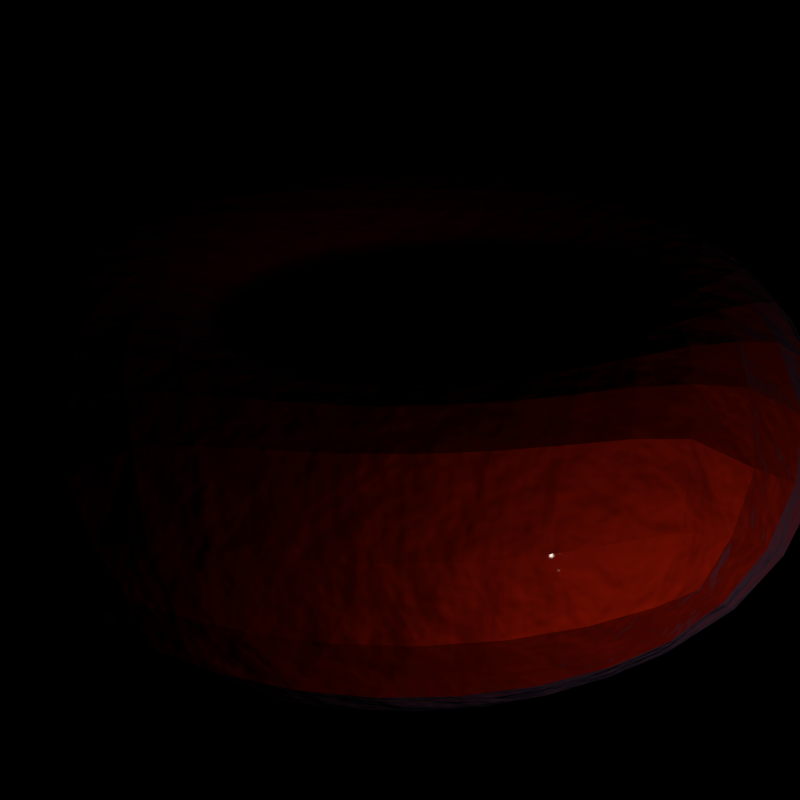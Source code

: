 # Source: preved.blend  (saved by Blender 2.79.0; exported with 4.5.12 LTS)
import bpy
from mathutils import Matrix  # noqa: F401  (used for matrix-valued properties, if any)

bpy.ops.wm.read_factory_settings(use_empty=True)
scene = bpy.context.scene
scene.name = 'Scene'

# ---- collections
col_collection_1 = bpy.data.collections.new('Collection 1'); scene.collection.children.link(col_collection_1)

# ---- materials (node trees are filled in below, after node groups)
mat_cell = bpy.data.materials.new('Cell')
mat_cell.alpha_threshold = 0.0
mat_cell.diffuse_color = (0.8714, 0.0, 0.0, 1.0)
mat_cell.roughness = 0.5
mat_cell.line_color = (0.0, 0.0, 0.0, 1.0)
mat_light = bpy.data.materials.new('Light')
mat_light.alpha_threshold = 0.0
mat_light.diffuse_color = (0.8714, 0.7454, 0.6308, 1.0)
mat_light.roughness = 0.5
mat_light.line_color = (0.0, 0.0, 0.0, 1.0)

# ---- material node trees
mat_cell.use_nodes = True; mat_cell.node_tree.nodes.clear()
_N = mat_cell.node_tree.nodes; _L = mat_cell.node_tree.links
n0 = _N.new('ShaderNodeBsdfAnisotropic'); n0.name = 'Glossy BSDF'; n0.location = (66, 322)
n0.distribution = 'BECKMANN'
n0.inputs[1].default_value = 0.6325
n1 = _N.new('ShaderNodeBsdfDiffuse'); n1.name = 'Diffuse BSDF'; n1.location = (66, 444)
n2 = _N.new('ShaderNodeMixShader'); n2.name = 'Mix Shader.001'; n2.location = (470, 403)
n2.width = 150
n3 = _N.new('ShaderNodeOutputMaterial'); n3.name = 'Material Output'; n3.location = (662, 292)
n3.width = 120
n4 = _N.new('ShaderNodeTexCoord'); n4.name = 'Texture Coordinate'; n4.location = (-110, 202)
n4.width = 150
n5 = _N.new('ShaderNodeMath'); n5.name = 'Math'; n5.location = (455, 155)
n5.width = 120
n5.operation = 'MULTIPLY'
n5.inputs[1].default_value = 0.1
n6 = _N.new('ShaderNodeTexNoise'); n6.name = 'Noise Texture'; n6.location = (87, 157)
n6.width = 150
n6.inputs[2].default_value = 12.0
n7 = _N.new('ShaderNodeBrightContrast'); n7.name = 'Bright/Contrast'; n7.location = (278, 137)
n7.inputs[2].default_value = 0.4
n8 = _N.new('ShaderNodeLayerWeight'); n8.name = 'Layer Weight'; n8.location = (268, 516)
n8.width = 150
n9 = _N.new('ShaderNodeMixShader'); n9.name = 'Mix Shader'; n9.location = (268, 418)
n9.width = 150
n10 = _N.new('ShaderNodeBsdfAnisotropic'); n10.name = 'Glossy BSDF.001'; n10.location = (268, 301)
n10.distribution = 'BECKMANN'
n10.inputs[0].default_value = (0.8714, 0.8714, 0.8714, 1.0)
n10.inputs[1].default_value = 0.1414
n11 = _N.new('ShaderNodeValToRGB'); n11.name = 'ColorRamp'; n11.location = (-213, 420)
while len(n11.color_ramp.elements) > 1: n11.color_ramp.elements.remove(n11.color_ramp.elements[-1])
n11.color_ramp.elements[0].position = 0.5909; n11.color_ramp.elements[0].color = (0.8714, 0.02956, 0.005182, 1.0)
_e = n11.color_ramp.elements.new(0.9864); _e.color = (0.4357, 0.4357, 0.8714, 1.0)
n12 = _N.new('ShaderNodeLayerWeight'); n12.name = 'Layer Weight.001'; n12.location = (-402, 354)
n12.width = 150
n13 = _N.new('ShaderNodeDisplacement'); n13.name = 'Displacement'; n13.location = (0, 0)
n13.inputs[1].default_value = 0.0
n13.inputs[2].default_value = 0.1
_L.new(n1.outputs[0], n9.inputs[1])
_L.new(n4.outputs[3], n6.inputs[0])
_L.new(n6.outputs[0], n7.inputs[0])
_L.new(n7.outputs[0], n5.inputs[0])
_L.new(n9.outputs[0], n2.inputs[1])
_L.new(n0.outputs[0], n9.inputs[2])
_L.new(n2.outputs[0], n3.inputs[0])
_L.new(n10.outputs[0], n2.inputs[2])
_L.new(n8.outputs[0], n2.inputs[0])
_L.new(n11.outputs[0], n1.inputs[0])
_L.new(n11.outputs[0], n0.inputs[0])
_L.new(n12.outputs[1], n11.inputs[0])
_L.new(n5.outputs[0], n13.inputs[0])
_L.new(n13.outputs[0], n3.inputs[2])
n3.is_active_output = True
mat_light.use_nodes = True; mat_light.node_tree.nodes.clear()
_N = mat_light.node_tree.nodes; _L = mat_light.node_tree.links
n0 = _N.new('ShaderNodeOutputMaterial'); n0.name = 'Material Output'; n0.location = (300, 300)
n0.width = 120
n1 = _N.new('ShaderNodeEmission'); n1.name = 'Emission'; n1.location = (100, 300)
n1.width = 150
n1.inputs[0].default_value = (0.8714, 0.7454, 0.6308, 1.0)
n1.inputs[1].default_value = 20.0
_L.new(n1.outputs[0], n0.inputs[0])
n0.is_active_output = True

# ---- world
world_world = bpy.data.worlds.new('World'); scene.world = world_world
world_world.use_nodes = True; world_world.node_tree.nodes.clear()
_N = world_world.node_tree.nodes; _L = world_world.node_tree.links
n0 = _N.new('ShaderNodeOutputWorld'); n0.name = 'World Output'; n0.location = (300, 300)
n0.width = 120
n1 = _N.new('ShaderNodeBackground'); n1.name = 'Background'; n1.location = (10, 300)
n1.width = 150
n1.inputs[0].default_value = (0.0, 0.0, 0.0, 1.0)
_L.new(n1.outputs[0], n0.inputs[0])
n0.is_active_output = True
world_world.color = (0.05088, 0.05088, 0.05088)
world_world.use_sun_shadow = False
world_world.sun_shadow_jitter_overblur = 0.0
world_world.cycles.sampling_method = 'NONE'
world_world.cycles.sample_map_resolution = 256

# ---- cameras
cam_camera = bpy.data.cameras.new('Camera')
cam_camera.clip_end = 100.0
cam_camera.sensor_width = 32.0
cam_camera.sensor_height = 18.0
cam_camera.dof.focus_distance = 0.0

# ---- meshes
me_0 = bpy.data.meshes.new('0')
me_0.from_pydata([(-0.5759, 0.3669, 0.3276), (0.4281, -0.9037, 0.0001147), (-0.7989, -0.3316, -0.2702), (-0.04339, -0.3583, -0.2093), (-0.976, 0.1458, -0.08828), (-0.1596, -0.5025, -0.2877), (0.3591, -0.8976, 0.1404), (-0.5619, 0.1443, -0.3071), (-0.7771, -0.6089, -0.0871), (-0.3933, -0.1347, -0.2364), (-0.2652, 0.4943, 0.3006), (-0.2323, -0.03908, -0.153), (0.291, 0.2888, -0.2335), (-0.3946, 0.1526, 0.24), (0.2254, -0.03966, -0.1504), (-0.5697, 0.2478, -0.3185), (-0.1625, 0.9867, -0.003605), (-0.06858, -0.7147, -0.3276), (-0.07681, 0.1344, -0.1257), (-0.4769, 0.1981, -0.2832), (-0.6391, -0.06614, -0.3228), (0.9003, 0.4041, 0.08836), (-0.6768, 0.3027, 0.325), (-0.7743, 0.2248, 0.306), (0.1483, 0.5121, -0.29), (-0.006885, -0.8331, -0.2921), (0.06337, 0.2205, 0.1506), (0.1996, 0.3264, 0.22), (0.3049, -0.08717, -0.1883), (0.05433, 0.2986, 0.1821), (0.3042, 0.09888, -0.1897), (-0.2978, 0.2877, -0.2355), (-0.3934, -0.03981, -0.2263), (-0.1911, -0.4043, 0.2517), (-0.2121, -0.3106, 0.2168), (-0.05549, 0.5237, -0.2874), (-0.8191, -0.4805, 0.1724), (-0.9117, -0.3779, 0.08808), (-0.8187, -0.4809, -0.1725), (-0.49, 0.8509, 0.1037), (-0.9115, -0.3782, -0.08832), (0.06975, -0.03554, 0.1094), (-0.08509, 0.9614, 0.1438), (-0.04439, -0.3569, 0.2087), (-0.4797, -0.1836, -0.282), (-0.5775, -0.3456, -0.3269), (0.5065, 0.7303, 0.2495), (-0.05721, -0.515, 0.2839), (0.95, 0.01026, -0.1717), (0.2205, 0.1439, 0.1643), (-0.1517, 0.1848, 0.1544), (-0.4741, 0.007516, -0.2644), (0.292, -0.2768, 0.2297), (0.5938, -0.7918, 0.07808), (0.5155, -0.7213, 0.2515), (-0.3691, 0.4617, 0.3105), (0.6747, -0.2852, -0.3263), (-0.1568, 0.008776, 0.1264), (-0.3016, -0.2743, 0.2324), (-0.2089, 0.3228, -0.221), (-0.2315, -0.1273, 0.1647), (0.3869, 0.05324, -0.2239), (-0.392, -0.2311, 0.2554), (0.9763, 0.1449, 0.08795), (-0.149, 0.1809, -0.1525), (0.202, -0.3124, 0.2148), (0.3589, -0.4451, 0.3043), (0.4826, -0.8454, 0.1255), (0.4231, -0.6387, 0.32), (0.4654, -0.4028, -0.3171), (0.1078, -0.6055, 0.317), (-0.07071, 0.724, 0.3268), (-0.4374, 0.659, 0.3122), (0.2637, -0.7999, 0.2865), (0.1493, -0.5031, 0.2867), (0.5467, -0.5983, -0.3041), (-0.009229, 0.8386, 0.2888), (0.6744, -0.2847, 0.3263), (0.1797, 0.4164, -0.2547), (-0.5417, 0.7599, 0.1976), (0.8043, 0.5047, 0.1725), (0.2894, 0.2909, 0.2337), (0.3712, 0.3512, 0.2809), (0.2221, 0.1417, -0.1644), (0.1445, 0.9895, -0.001157), (-0.6047, -0.7837, -0.07768), (-0.5555, -0.5922, -0.3034), (-0.2634, -0.4775, -0.2948), (0.1776, 0.7069, -0.3267), (-0.3003, -0.2761, -0.2325), (-0.8625, -0.1039, -0.2672), (-0.1232, 0.3503, -0.2145), (-0.5724, -0.4656, 0.3256), (-0.8595, 0.1271, -0.2671), (0.3863, -0.03947, 0.2229), (0.9763, 0.1448, -0.08783), (0.5483, -0.03588, 0.2964), (0.3595, -0.4459, -0.3046), (0.3753, -0.3384, -0.2785), (0.3838, -0.2353, -0.2531), (-0.4729, -0.3989, -0.3179), (0.3873, -0.04086, -0.2234), (0.2148, -0.2203, 0.184), (0.8604, -0.1074, 0.2685), (0.4826, -0.8455, -0.1253), (-0.4254, 0.6422, -0.3189), (0.7358, 0.1062, 0.3247), (0.5709, -0.3494, 0.3265), (-0.1878, 0.4152, -0.2557), (0.1161, -0.3413, -0.2092), (0.2979, 0.6815, -0.3247), (-0.6406, -0.06396, 0.323), (0.2028, -0.3136, -0.2155), (0.06453, -0.2053, 0.1453), (-0.2298, -0.1296, -0.1645), (0.9082, -0.3857, 0.0887), (0.9792, -0.1239, -0.08789), (0.7948, -0.3377, -0.2713), (-0.6376, 0.08405, -0.3229), (-0.1498, -0.1697, -0.1494), (-0.4802, 0.2028, 0.2852), (0.9004, 0.4039, -0.08832), (-0.4339, -0.6336, 0.3195), (-0.5559, -0.5916, 0.3034), (-0.3688, -0.4415, 0.3055), (-0.5714, 0.3604, -0.3271), (-0.5149, 0.7222, -0.2511), (-0.2711, 0.7998, -0.285), (-0.07843, 0.04884, -0.1116), (-0.5739, -0.232, -0.318), (-0.3644, 0.8934, -0.1443), (-0.3017, 0.2933, 0.2388), (-0.06631, -0.2832, 0.1763), (-0.003773, 0.2525, -0.1598), (0.2515, 0.4887, -0.2964), (0.04647, -0.5165, -0.2841), (0.6633, 0.56, 0.2678), (-0.5646, 0.1482, 0.3082), (-0.6397, 0.08709, 0.3234), (0.06587, 0.9622, 0.1451), (-0.1246, -0.3405, -0.2102), (-0.4738, -0.3977, 0.3178), (-0.384, -0.3341, 0.28), (0.3869, -0.1364, -0.2337), (0.04333, 0.5281, 0.2887), (-0.4951, -0.8383, 0.1251), (-0.232, 0.05124, -0.1538), (-0.1649, -0.9863, 8.955e-05), (0.1131, 0.3541, 0.2147), (0.77, -0.6177, -0.0873), (-0.3156, 0.6882, 0.3221), (-0.98, -0.1187, 0.08716), (-0.1604, -0.5015, 0.2874), (-0.06738, 0.2992, 0.1835), (-0.3079, 0.6773, -0.3246), (-0.04273, 0.3677, -0.2139), (0.6338, 0.0834, -0.3222), (0.6637, 0.5593, -0.2678), (-0.7389, 0.1062, -0.3242), (0.2577, 0.806, 0.2839), (-0.08053, 0.05182, 0.1122), (0.4716, 0.1988, -0.2812), (-0.5702, 0.4889, 0.3234), (-0.8632, -0.1028, 0.2667), (-0.5531, 0.05165, -0.2986), (-0.8607, 0.1289, 0.2659), (0.3846, 0.1502, 0.2349), (0.6719, -0.5467, 0.2693), (-0.1928, -0.6986, 0.327), (0.06763, 0.1373, 0.1252), (-0.07921, 0.1378, 0.1269), (0.14, 0.1838, 0.1512), (-0.7407, 0.1088, 0.3238), (0.1813, -0.4071, -0.251), (-0.3949, -0.1324, 0.2368), (-0.4729, 0.4194, 0.3208), (-0.2343, -0.03625, 0.1536), (-0.5784, -0.3444, 0.3269), (-0.07877, -0.1211, 0.123), (-0.5731, 0.2526, 0.3196), (0.4612, 0.414, -0.3181), (-0.06443, 0.295, -0.1813), (0.4687, 0.006568, -0.2619), (-0.07564, 0.2211, 0.1523), (-0.006321, 0.2561, 0.1613), (0.5939, -0.7918, -0.07784), (-0.2218, 0.232, -0.1902), (0.5641, -0.4713, 0.3259), (-0.3133, 0.1027, 0.1943), (-0.3134, -0.08351, 0.1917), (0.1153, 0.351, -0.2135), (0.0461, 0.5242, -0.2873), (0.2498, 0.4911, 0.2969), (0.5484, 0.05088, -0.2969), (-0.06515, -0.2849, -0.1769), (-0.2767, 0.8076, 0.2787), (0.5583, 0.4835, -0.3255), (-0.004006, -0.2422, -0.1557), (0.07128, 0.04878, -0.1106), (-0.2234, -0.2206, -0.1869), (0.3509, 0.9016, 0.1388), (-0.6883, 0.7251, -0.01177), (0.3747, -0.3375, 0.278), (0.2588, 0.8045, -0.2846), (0.473, -0.185, 0.2796), (-0.6968, 0.009629, -0.3281), (0.7887, 0.354, -0.2706), (0.1068, 0.6128, -0.3187), (-0.5566, 0.6185, 0.2928), (-0.1171, 0.6114, -0.3188), (0.8581, 0.1268, 0.2683), (-0.9765, 0.1464, 0.08643), (0.1411, -0.1687, 0.147), (-0.3829, -0.3356, -0.2801), (0.05586, -0.2837, 0.1756), (0.4731, 0.8511, -0.1248), (-0.3631, 0.4532, -0.3073), (-0.5717, -0.4665, -0.3256), (0.5576, 0.4846, 0.3254), (0.3295, 0.5681, 0.325), (0.05303, 0.7235, 0.327), (-0.07719, -0.1233, -0.1232), (-0.07489, -0.2047, 0.1463), (0.1806, -0.4061, 0.2504), (0.5585, -0.1296, 0.3049), (-0.007366, 0.4466, 0.2514), (-0.1266, 0.3553, 0.2173), (-0.6736, 0.562, 0.26), (0.2227, -0.1305, -0.1621), (-0.04581, 0.3721, 0.2162), (0.1045, 0.616, 0.3193), (0.2194, -0.9388, 0.1459), (0.1489, -0.9889, 0.0001043), (-0.7907, 0.3514, -0.27), (-0.9798, -0.1191, -0.08787), (-0.741, -0.0861, -0.3243), (0.03467, -0.3585, -0.209), (-0.2345, -0.9353, -0.1455), (-0.5553, 0.05482, 0.2995), (0.303, 0.1007, 0.1894), (-0.3928, 0.05366, -0.2269), (-0.3729, -0.8921, -0.14), (0.05639, -0.7154, -0.3276), (-0.4672, 0.4113, -0.3188), (-0.4329, 0.9012, -0.01069), (0.5829, 0.8001, 0.07724), (-0.05649, -0.516, -0.2843), (0.03461, 0.3679, -0.2136), (0.1759, 0.7093, 0.3264), (0.05673, 0.2952, -0.1807), (-0.006998, 0.8355, -0.2907), (-0.07354, -0.2066, -0.1468), (0.05692, -0.2852, -0.1763), (0.1461, 0.5151, 0.291), (-0.2109, -0.3122, -0.2172), (-0.575, -0.2303, 0.3181), (-0.379, 0.3476, -0.2823), (-0.4811, -0.1816, 0.2823), (-0.2767, -0.7965, -0.2859), (0.2131, 0.2349, 0.1884), (-0.2597, 0.4866, -0.2972), (0.4736, -0.186, -0.28), (-0.3142, -0.6705, 0.3252), (-0.3115, -0.08613, -0.1912), (-0.3106, 0.09893, -0.1925), (-0.4833, 0.8419, -0.1317), (0.2216, -0.1289, 0.1614), (-0.809, 0.5031, 0.1672), (-0.8064, 0.4992, -0.1744), (-0.9021, 0.4023, 0.08513), (0.9655, -0.2604, 9.331e-05), (-0.9011, 0.4009, -0.09015), (-0.3907, -0.233, -0.2554), (-0.08349, 0.9592, -0.1485), (0.1462, 0.007715, 0.1235), (0.2238, 0.05305, 0.1508), (-0.5636, 0.4795, -0.3253), (-0.3392, 0.5628, -0.3251), (-0.2316, 0.1455, 0.1687), (-0.6984, 0.01195, 0.3281), (-0.3916, 0.1483, -0.2378), (0.6818, 0.7316, -0.0001181), (0.06961, 0.1345, -0.1248), (-0.1921, 0.4212, 0.2592), (-0.08492, -0.9594, 0.1477), (0.693, 0.008708, 0.328), (-0.004655, -0.4337, -0.2452), (-0.3954, -0.03695, 0.2272), (-0.005667, 0.09402, 0.1119), (0.7884, 0.3545, 0.2707), (-0.4949, -0.8385, -0.125), (0.672, -0.5469, -0.2691), (0.3347, -0.5571, 0.3241), (0.06902, -0.9607, 0.1478), (0.1802, -0.701, 0.3271), (0.5644, -0.4718, -0.3259), (0.3023, -0.6744, 0.3254), (0.03373, -0.3572, 0.2083), (-0.3688, 0.8994, 0.1287), (-0.2322, 0.939, 0.1393), (0.3308, 0.5662, -0.3249), (0.3805, 0.2487, 0.2552), (-0.5657, -0.126, 0.3069), (0.4189, 0.9081, -0.0004162), (0.3514, 0.901, -0.1398), (0.2135, 0.9412, 0.1438), (0.7697, 0.2233, 0.3081), (0.2142, 0.9402, -0.1454), (0.4649, -0.4021, 0.3169), (0.2966, 0.6832, 0.3245), (-0.3454, -0.5533, 0.3244), (-0.6679, 0.5538, -0.2681), (0.06835, -0.1217, 0.1217), (-0.07294, 0.2173, -0.1505), (-0.9501, 0.01296, -0.1714), (-0.005215, -0.2405, 0.155), (-0.6796, -0.5393, 0.2681), (-0.5455, 0.6027, -0.3029), (0.2252, 0.05103, -0.1512), (-0.1924, -0.6992, -0.327), (0.3027, -0.6748, -0.3253), (0.3831, -0.2342, 0.2525), (0.5683, -0.2354, -0.317), (0.06573, -0.207, -0.146), (0.3818, 0.247, -0.2553), (0.6697, 0.3008, 0.326), (0.4601, 0.4155, 0.3182), (0.5667, 0.3629, -0.3269), (0.3545, 0.4577, 0.3067), (0.9791, -0.1237, 0.08806), (-0.07856, -0.03758, -0.1107), (-0.05903, 0.5287, 0.2896), (0.7947, -0.3374, 0.2715), (-0.1617, 0.517, 0.2934), (-0.5952, 0.797, 0.05589), (0.1151, -0.3401, 0.2084), (-0.007165, -0.8328, 0.2923), (0.2639, -0.8002, -0.2863), (-0.1191, -0.6049, -0.3174), (0.05599, -0.7149, 0.3276), (0.04579, -0.5156, 0.2837), (0.9082, -0.3858, -0.08849), (0.07132, -0.03776, -0.1097), (0.8606, -0.1077, -0.2684), (-0.3916, 0.2513, 0.2603), (0.7701, 0.2226, -0.308), (-0.3878, 0.246, -0.2575), (0.7362, 0.1056, -0.3247), (-0.1256, -0.339, 0.2097), (-0.5538, -0.03532, -0.2984), (-0.2347, -0.9352, 0.1457), (0.3038, -0.08566, 0.1877), (0.5566, 0.1456, 0.3055), (-0.3731, -0.892, 0.1401), (-0.2289, 0.1415, -0.1668), (-0.2296, 0.9354, -0.1478), (-0.7772, -0.6087, 0.08708), (0.1499, -0.504, -0.2871), (-0.2127, 0.3282, 0.2242), (-0.2248, -0.2186, 0.1867), (0.06973, -0.1236, -0.1223), (-0.003604, 0.09109, -0.1114), (0.1477, 0.005571, -0.1238), (-0.5642, -0.1281, -0.3066), (-0.6796, -0.2806, -0.3259), (-0.7772, -0.2014, -0.3075), (0.7592, 0.6311, 0.08694), (0.7594, 0.6308, -0.08705), (0.2148, 0.2325, -0.1881), (0.2158, -0.2218, -0.1848), (0.1777, 0.4192, 0.2556), (0.03195, 0.3717, 0.2153), (-0.06901, -0.7141, 0.3276), (-0.2771, -0.7961, 0.286), (-0.4416, -0.8972, 6.89e-05), (0.549, -0.03689, -0.2967), (-0.7994, -0.3308, 0.2701), (0.8136, -0.4889, -0.173), (0.5591, -0.1305, -0.3051), (0.8136, -0.4888, 0.1732), (-0.9673, -0.2538, -0.0002228), (-0.7627, 0.6243, -0.0925), (-0.004335, 0.4424, -0.2494), (-0.1938, 0.7113, 0.3257), (-0.2251, 0.2366, 0.1928), (-0.7652, 0.6278, 0.07789), (0.2242, -0.03784, 0.1498), (0.5831, 0.7998, -0.07762), (0.6703, 0.3, -0.326), (0.507, 0.7296, -0.2498), (-0.1573, 0.5107, -0.2905), (0.06951, 0.05129, 0.1106), (0.5386, 0.6094, 0.3028), (0.4162, 0.6486, 0.3188), (-0.3679, -0.4426, -0.3056), (0.5465, -0.598, 0.3043), (0.6935, 0.007977, -0.328), (-0.3467, 0.5734, 0.3266), (0.5652, 0.249, -0.3176), (-0.1902, -0.4056, -0.2521), (-0.1888, 0.7043, -0.3266), (0.7378, -0.08903, -0.3248), (0.3725, 0.3494, -0.2808), (-0.2343, 0.0546, 0.155), (0.4706, 0.2002, 0.2811), (-0.9507, 0.01395, 0.1704), (0.3858, 0.05477, 0.2235), (0.5477, 0.05198, 0.2966), (0.2015, 0.3238, -0.2194), (0.06556, 0.2174, -0.1497), (0.2536, -0.479, 0.2936), (-0.7422, -0.0844, 0.3241), (-0.2642, -0.4764, 0.2946), (0.77, -0.6176, 0.08752), (-0.5263, -0.7146, 0.2507), (0.693, -0.7209, 0.0001129), (-0.3837, 0.3543, 0.2856), (0.6349, -0.06835, -0.3221), (0.9499, 0.01054, 0.1719), (-0.4763, 0.01058, 0.2655), (-0.5557, -0.03271, 0.299), (0.1423, -0.1704, -0.1478), (0.1418, 0.1811, -0.1509), (-0.08039, -0.03499, 0.1108), (-0.1513, -0.1676, 0.1492), (0.5392, 0.6084, -0.3029), (0.5574, 0.1444, -0.3057), (0.3558, 0.4558, -0.3065), (-0.3953, 0.05715, 0.2283), (-0.3137, -0.6711, -0.3251), (-0.1197, -0.6041, 0.3172), (0.3351, -0.5577, -0.3242), (0.3857, 0.1485, -0.2352), (0.1806, -0.7015, -0.3271), (0.5659, 0.364, 0.3269), (0.6344, -0.06756, 0.322), (0.06915, -0.9608, -0.1476), (0.4172, 0.6473, -0.3189), (0.8046, 0.5042, -0.1725), (-0.003692, -0.0801, -0.1097), (0.06693, 0.9608, -0.1477), (-0.7022, -0.712, 1.897e-05), (-0.6792, -0.5399, -0.2681), (0.5678, -0.2346, 0.3168), (-0.5908, 0.7907, -0.08777), (0.4728, 0.8516, 0.1242), (-0.005282, -0.07784, 0.1093), (0.3861, -0.1351, 0.2331), (0.2542, -0.4799, -0.2939), (0.2928, -0.2779, -0.2304), (-0.6048, -0.7835, 0.07777), (-0.793, 0.3548, 0.2672), (-0.08476, -0.9595, -0.1475), (0.2195, -0.9389, -0.1456), (-0.96, 0.2798, -0.001574), (0.5713, -0.35, -0.3266), (0.4234, -0.6391, -0.3199), (0.7375, -0.08845, 0.3248), (0.3591, -0.8977, -0.1402), (-0.3447, -0.5542, -0.3245), (0.8584, 0.1263, -0.2681), (-0.6805, -0.2794, 0.3259), (0.5156, -0.7216, -0.2513), (0.5644, 0.2501, 0.3176), (-0.778, -0.2003, 0.3073), (0.6332, 0.08431, 0.3222), (0.7735, -0.2055, 0.3085), (0.1083, -0.6062, -0.3172), (-0.1547, 0.005828, -0.1257), (0.4678, 0.00782, 0.2615), (-0.526, -0.7149, -0.2506), (0.05542, 0.7202, -0.3273), (-0.06732, 0.7193, -0.3272), (-0.005491, -0.4325, 0.2446), (0.7738, -0.2059, -0.3084), (-0.4334, -0.6342, -0.3195), (-0.1213, 0.6173, 0.3202), (-0.6737, 0.2982, -0.3257), (-0.7723, 0.2219, -0.3072), (0.9598, 0.2805, 4.168e-05), (0.9116, 0.2658, -0.1725), (-0.4753, 0.3019, -0.3013), (-0.14, 0.2664, -0.1809), (-0.2827, 0.3855, -0.2662), (-0.4584, -0.5139, 0.3279), (0.1465, -0.08273, -0.1296), (-0.4807, -0.2865, 0.3001), (0.1333, -0.2566, -0.1755), (0.8061, 0.008895, -0.3061), (-0.005513, -0.6123, -0.3163), (0.0865, -0.4258, 0.2455), (-0.8631, -0.5051, -6.011e-05), (0.4724, -0.2904, 0.2983), (0.8058, 0.009406, 0.3062), (0.1302, -0.8247, 0.2911), (-0.3125, -0.9499, 8.027e-05), (-0.144, -0.823, -0.2907), (0.2975, -0.9547, 0.0001103), (-0.403, -0.7579, -0.2753), (-0.3121, 0.006469, -0.1861), (0.8481, 0.5298, -1.561e-05), (-0.09513, 0.435, -0.2508), (0.4428, 0.5306, 0.328), (0.08729, -0.4269, -0.2461), (0.4438, 0.5292, -0.328), (-0.1446, 0.8303, 0.2861), (0.4698, 0.3035, -0.3), (-0.2874, 0.3921, 0.27), (0.4698, 0.1004, -0.2673), (-0.405, 0.7775, 0.2605), (-0.6646, -0.6831, -0.1664), (-0.4506, 0.5253, -0.328), (-0.09877, 0.4401, 0.2535), (-0.6625, -0.1657, -0.3276), (0.2903, 0.9569, -0.0006799), (-0.4796, -0.2881, -0.3001), (-0.1537, -0.08225, -0.1315), (-0.3067, 0.9517, -0.006396), (-0.1412, -0.2557, -0.1769), (-0.8506, 0.5258, -0.00447), (0.3835, 0.7702, 0.2738), (-0.8093, 0.01273, 0.3046), (-0.4796, 0.3079, 0.3037), (0.08413, 0.4391, 0.2517), (-0.8082, 0.01098, -0.3051), (-0.1557, 0.09722, 0.1344), (-0.1555, -0.07973, 0.1316), (0.08661, 0.4356, -0.2502), (-0.2859, -0.3749, -0.2632), (0.1446, 0.09617, 0.1313), (-0.005257, 0.6186, -0.3179), (0.277, -0.3761, 0.2611), (0.9114, 0.2662, 0.1726), (0.3057, 0.005909, -0.1831), (0.47, -0.08622, 0.2661), (0.4689, 0.1018, 0.267), (-0.005972, 0.1778, 0.1326), (0.1306, 0.2697, 0.1803), (-0.005213, -0.1618, 0.1278), (-0.4751, 0.1006, -0.2697), (0.1322, -0.2551, 0.1747), (-0.1443, -0.8227, 0.2908), (-0.006068, -0.6115, 0.3161), (-0.4033, -0.7575, 0.2754), (-0.6649, -0.6828, 0.1665), (-0.287, -0.3735, 0.263), (0.4487, -0.5187, 0.3278), (0.4708, -0.08735, -0.2666), (0.2777, -0.3771, -0.2617), (0.6557, -0.6912, 0.1671), (-0.6637, -0.1641, 0.3277), (-0.4782, -0.08317, 0.2696), (0.1305, -0.825, -0.2909), (-0.09737, -0.4249, 0.2462), (-0.4577, -0.5148, -0.3279), (-0.1425, -0.2539, 0.1765), (0.6577, -0.1684, 0.3274), (-0.3945, 0.7628, -0.275), (0.3912, -0.7631, -0.2759), (-0.09648, -0.4261, -0.2467), (0.9168, -0.2467, -0.1728), (0.645, 0.7021, 0.1659), (-0.003828, -0.1638, -0.1283), (0.6454, 0.7016, -0.1661), (0.9167, -0.2465, 0.173), (-0.00366, 0.1745, -0.1315), (0.1463, 0.09377, -0.1313), (0.6555, 0.1842, -0.3275), (0.6549, 0.1851, 0.3275), (0.2753, 0.3871, -0.2648), (-0.008359, 0.6229, 0.3189), (0.1326, 0.2668, -0.1795), (-0.6502, 0.6932, -0.1711), (-0.4588, 0.5368, 0.3281), (-0.659, 0.1837, -0.3277), (0.1261, 0.8301, 0.2881), (0.1277, 0.828, -0.2893), (-0.1412, 0.8256, -0.2894), (-0.6577, 0.7042, 0.147), (-0.6615, 0.1874, 0.3278), (-0.4764, -0.08567, -0.269), (0.4491, -0.5193, -0.3278), (-0.9191, -0.2401, 0.1719), (0.473, -0.2913, -0.2986), (-0.9187, -0.2407, -0.1723), (-0.3143, 0.009628, 0.1871), (0.8579, -0.5138, 0.0001048), (-0.9128, 0.2664, 0.1702), (-0.9117, 0.2647, -0.1728), (0.6557, -0.6914, -0.1669), (-0.4777, 0.1043, 0.2712), (0.4688, 0.305, 0.3), (0.1452, -0.08082, 0.129), (0.3842, 0.7691, -0.2742), (0.3045, 0.007597, 0.1826), (0.2737, 0.3894, 0.2653), (-0.1432, 0.2709, 0.1834), (0.6581, -0.1691, -0.3274), (-0.1533, 0.09379, -0.1331), (0.391, -0.7629, 0.2761), (-0.2328, -0.5841, 0.3201), (-0.005435, 0.008127, 0.1037), (-0.234, 0.6002, 0.3231), (-0.2322, -0.5849, -0.3203), (0.9999, 0.01082, 7.451e-05), (0.6818, -0.4134, -0.3098), (-0.3082, -0.18, -0.2074), (0.6816, -0.413, 0.3099), (-0.3064, 0.1924, -0.2098), (-0.9999, 0.01399, -0.0005951), (0.2218, -0.5873, -0.3199), (0.3011, -0.1815, -0.2048), (-0.009228, 1.0, -0.002024), (0.2999, 0.1929, -0.2073), (-0.008165, -1.0, 9.739e-05), (0.2213, -0.5867, 0.3198), (-0.3097, 0.197, 0.2124), (0.6754, 0.4273, -0.309), (-0.3097, -0.1779, 0.2075), (0.2985, 0.1949, 0.2072), (0.6749, 0.4281, 0.309), (-0.6882, -0.4067, 0.3089), (0.3002, -0.1802, 0.2041), (0.2171, 0.5971, 0.3215), (-0.6876, -0.4075, -0.309), (-0.003615, 0.005546, -0.1036), (0.2188, 0.5947, -0.3212), (-0.6831, 0.4297, 0.3057), (-0.6789, 0.4238, -0.3086), (-0.2283, 0.5922, -0.3214), (-0.5377, -0.8431, 5.643e-05), (0.5255, -0.8508, 0.0001165), (0.5152, 0.8571, -0.0002791), (-0.5267, 0.8497, -0.01413), (-0.6179, 0.01143, 0.3177), (-0.6161, 0.008774, -0.3173), (0.6119, 0.007403, -0.3162), (0.6113, 0.008311, 0.3161), (-0.006645, 0.3195, 0.1895), (-0.005266, -0.3043, 0.1824), (-0.00419, -0.3058, -0.1831), (-0.003916, 0.3157, -0.1877)], [], [(631, 67, 1), (599, 6, 67), (497, 1, 6), (67, 6, 1), (615, 294, 296), (494, 73, 294), (599, 296, 73), (294, 73, 296), (614, 232, 293), (497, 231, 232), (494, 293, 231), (232, 231, 293), (599, 73, 6), (494, 231, 73), (497, 6, 231), (73, 231, 6), (639, 43, 297), (553, 473, 43), (490, 297, 473), (43, 473, 297), (600, 430, 152), (542, 47, 430), (553, 152, 47), (430, 47, 152), (615, 74, 70), (490, 340, 74), (542, 70, 340), (74, 340, 70), (553, 47, 473), (542, 340, 47), (490, 473, 340), (47, 340, 473), (630, 374, 145), (495, 353, 374), (543, 145, 353), (374, 353, 145), (614, 284, 147), (541, 350, 284), (495, 147, 350), (284, 350, 147), (600, 262, 168), (543, 373, 262), (541, 168, 373), (262, 373, 168), (495, 350, 353), (541, 373, 350), (543, 353, 373), (350, 373, 353), (615, 70, 294), (542, 339, 70), (494, 294, 339), (70, 339, 294), (600, 168, 430), (541, 372, 168), (542, 430, 372), (168, 372, 430), (614, 293, 284), (494, 336, 293), (541, 284, 336), (293, 336, 284), (542, 372, 339), (541, 336, 372), (494, 339, 336), (372, 336, 339), (640, 236, 3), (503, 286, 236), (559, 3, 286), (236, 286, 3), (610, 467, 357), (489, 135, 467), (503, 357, 135), (467, 135, 357), (603, 5, 338), (559, 246, 5), (489, 338, 246), (5, 246, 338), (503, 135, 286), (489, 246, 135), (559, 286, 246), (135, 246, 286), (631, 1, 104), (497, 458, 1), (558, 104, 458), (1, 458, 104), (614, 436, 232), (552, 453, 436), (497, 232, 453), (436, 453, 232), (610, 320, 433), (558, 337, 320), (552, 433, 337), (320, 337, 433), (497, 453, 458), (552, 337, 453), (558, 458, 337), (453, 337, 458), (630, 290, 374), (498, 241, 290), (495, 374, 241), (290, 241, 374), (603, 319, 429), (496, 258, 319), (498, 429, 258), (319, 258, 429), (614, 147, 452), (495, 237, 147), (496, 452, 237), (147, 237, 452), (498, 258, 241), (496, 237, 258), (495, 241, 237), (258, 237, 241), (610, 433, 467), (552, 242, 433), (489, 467, 242), (433, 242, 467), (614, 452, 436), (496, 25, 452), (552, 436, 25), (452, 25, 436), (603, 338, 319), (489, 17, 338), (496, 319, 17), (338, 17, 319), (552, 25, 242), (496, 17, 25), (489, 242, 17), (25, 17, 242), (635, 349, 20), (580, 363, 349), (513, 20, 363), (349, 363, 20), (606, 272, 9), (515, 44, 272), (580, 9, 44), (272, 44, 9), (624, 364, 45), (513, 129, 364), (515, 45, 129), (364, 129, 45), (580, 44, 363), (515, 129, 44), (513, 363, 129), (44, 129, 363), (640, 3, 194), (559, 140, 3), (518, 194, 140), (3, 140, 194), (603, 87, 5), (528, 399, 87), (559, 5, 399), (87, 399, 5), (606, 199, 89), (518, 254, 199), (528, 89, 254), (199, 254, 89), (559, 399, 140), (528, 254, 399), (518, 140, 254), (399, 254, 140), (630, 85, 290), (510, 470, 85), (498, 290, 470), (85, 470, 290), (624, 217, 442), (554, 86, 217), (510, 442, 86), (217, 86, 442), (603, 429, 459), (498, 475, 429), (554, 459, 475), (429, 475, 459), (510, 86, 470), (554, 475, 86), (498, 470, 475), (86, 475, 470), (606, 89, 272), (528, 213, 89), (515, 272, 213), (89, 213, 272), (603, 459, 87), (554, 394, 459), (528, 87, 394), (459, 394, 87), (624, 45, 217), (515, 100, 45), (554, 217, 100), (45, 100, 217), (528, 394, 213), (554, 100, 394), (515, 213, 100), (394, 100, 213), (634, 279, 111), (521, 411, 279), (550, 111, 411), (279, 411, 111), (609, 151, 405), (582, 163, 151), (521, 405, 163), (151, 163, 405), (621, 461, 376), (550, 464, 461), (582, 376, 464), (461, 464, 376), (521, 163, 411), (582, 464, 163), (550, 411, 464), (163, 464, 411), (635, 20, 205), (513, 235, 20), (524, 205, 235), (20, 235, 205), (624, 2, 364), (584, 365, 2), (513, 364, 365), (2, 365, 364), (609, 314, 234), (524, 90, 314), (584, 234, 90), (314, 90, 234), (513, 365, 235), (584, 90, 365), (524, 235, 90), (365, 90, 235), (630, 450, 85), (544, 441, 450), (510, 85, 441), (450, 441, 85), (621, 36, 316), (491, 356, 36), (544, 316, 356), (36, 356, 316), (624, 442, 38), (510, 8, 442), (491, 38, 8), (442, 8, 38), (544, 356, 441), (491, 8, 356), (510, 441, 8), (356, 8, 441), (609, 234, 151), (584, 380, 234), (582, 151, 380), (234, 380, 151), (624, 38, 2), (491, 40, 38), (584, 2, 40), (38, 40, 2), (621, 376, 36), (582, 37, 376), (491, 36, 37), (376, 37, 36), (584, 40, 380), (491, 37, 40), (582, 380, 37), (40, 37, 380), (639, 132, 43), (555, 348, 132), (553, 43, 348), (132, 348, 43), (618, 58, 359), (545, 34, 58), (555, 359, 34), (58, 34, 359), (600, 152, 412), (553, 33, 152), (545, 412, 33), (152, 33, 412), (555, 34, 348), (545, 33, 34), (553, 348, 33), (34, 33, 348), (634, 111, 420), (550, 302, 111), (551, 420, 302), (111, 302, 420), (621, 177, 461), (486, 255, 177), (550, 461, 255), (177, 255, 461), (618, 174, 62), (551, 257, 174), (486, 62, 257), (174, 257, 62), (550, 255, 302), (486, 257, 255), (551, 302, 257), (255, 257, 302), (630, 145, 450), (543, 414, 145), (544, 450, 414), (145, 414, 450), (600, 310, 262), (484, 122, 310), (543, 262, 122), (310, 122, 262), (621, 316, 92), (544, 123, 316), (484, 92, 123), (316, 123, 92), (543, 122, 414), (484, 123, 122), (544, 414, 123), (122, 123, 414), (618, 62, 58), (486, 142, 62), (545, 58, 142), (62, 142, 58), (621, 92, 177), (484, 141, 92), (486, 177, 141), (92, 141, 177), (600, 412, 310), (545, 124, 412), (484, 310, 124), (412, 124, 310), (486, 141, 142), (484, 124, 141), (545, 142, 124), (141, 124, 142), (638, 371, 229), (523, 225, 371), (512, 229, 225), (371, 225, 229), (623, 230, 253), (570, 144, 230), (523, 253, 144), (230, 144, 253), (602, 333, 476), (512, 331, 333), (570, 476, 331), (333, 331, 476), (523, 144, 225), (570, 331, 144), (512, 225, 331), (144, 331, 225), (632, 303, 445), (514, 200, 303), (520, 445, 200), (303, 200, 445), (612, 139, 84), (575, 305, 139), (514, 84, 305), (139, 305, 84), (623, 309, 248), (520, 159, 309), (575, 248, 159), (309, 159, 248), (514, 305, 200), (575, 159, 305), (520, 200, 159), (305, 159, 200), (633, 39, 244), (509, 298, 39), (517, 244, 298), (39, 298, 244), (602, 383, 150), (505, 195, 383), (509, 150, 195), (383, 195, 150), (612, 16, 42), (517, 299, 16), (505, 42, 299), (16, 299, 42), (509, 195, 298), (505, 299, 195), (517, 298, 299), (195, 299, 298), (623, 248, 230), (575, 220, 248), (570, 230, 220), (248, 220, 230), (612, 42, 139), (505, 76, 42), (575, 139, 76), (42, 76, 139), (602, 476, 383), (570, 71, 476), (505, 383, 71), (476, 71, 383), (575, 76, 220), (505, 71, 76), (570, 220, 71), (76, 71, 220), (634, 238, 138), (590, 137, 238), (579, 138, 137), (238, 137, 138), (616, 344, 13), (522, 120, 344), (590, 13, 120), (344, 120, 13), (627, 22, 0), (579, 179, 22), (522, 0, 179), (22, 179, 0), (590, 120, 137), (522, 179, 120), (579, 137, 179), (120, 179, 137), (638, 229, 153), (512, 226, 229), (596, 153, 226), (229, 226, 153), (602, 10, 333), (507, 283, 10), (512, 333, 283), (10, 283, 333), (616, 384, 131), (596, 358, 384), (507, 131, 358), (384, 358, 131), (512, 283, 226), (507, 358, 283), (596, 226, 358), (283, 358, 226), (633, 334, 39), (578, 79, 334), (509, 39, 79), (334, 79, 39), (627, 162, 227), (573, 208, 162), (578, 227, 208), (162, 208, 227), (602, 150, 397), (509, 72, 150), (573, 397, 72), (150, 72, 397), (578, 208, 79), (573, 72, 208), (509, 79, 72), (208, 72, 79), (616, 131, 344), (507, 416, 131), (522, 344, 416), (131, 416, 344), (602, 397, 10), (573, 55, 397), (507, 10, 55), (397, 55, 10), (627, 0, 162), (522, 175, 0), (573, 162, 175), (0, 175, 162), (507, 55, 416), (573, 175, 55), (522, 416, 175), (55, 175, 416), (635, 205, 118), (524, 158, 205), (574, 118, 158), (205, 158, 118), (609, 4, 314), (588, 93, 4), (524, 314, 93), (4, 93, 314), (628, 477, 233), (574, 478, 477), (588, 233, 478), (477, 478, 233), (524, 93, 158), (588, 478, 93), (574, 158, 478), (93, 478, 158), (634, 138, 279), (579, 172, 138), (521, 279, 172), (138, 172, 279), (627, 451, 22), (587, 23, 451), (579, 22, 23), (451, 23, 22), (609, 405, 211), (521, 165, 405), (587, 211, 165), (405, 165, 211), (579, 23, 172), (587, 165, 23), (521, 172, 165), (23, 165, 172), (633, 444, 334), (572, 201, 444), (578, 334, 201), (444, 201, 334), (628, 268, 311), (519, 381, 268), (572, 311, 381), (268, 381, 311), (627, 227, 267), (578, 385, 227), (519, 267, 385), (227, 385, 267), (572, 381, 201), (519, 385, 381), (578, 201, 385), (381, 385, 201), (609, 211, 4), (587, 454, 211), (588, 4, 454), (211, 454, 4), (627, 267, 451), (519, 269, 267), (587, 451, 269), (267, 269, 451), (628, 233, 268), (588, 271, 233), (519, 268, 271), (233, 271, 268), (587, 269, 454), (519, 271, 269), (588, 454, 271), (269, 271, 454), (641, 181, 155), (482, 91, 181), (501, 155, 91), (181, 91, 155), (608, 31, 186), (483, 59, 31), (482, 186, 59), (31, 59, 186), (629, 390, 260), (501, 108, 390), (483, 260, 108), (390, 108, 260), (482, 59, 91), (483, 108, 59), (501, 91, 108), (59, 108, 91), (635, 118, 164), (574, 7, 118), (539, 164, 7), (118, 7, 164), (628, 125, 477), (481, 15, 125), (574, 477, 15), (125, 15, 477), (608, 280, 346), (539, 19, 280), (481, 346, 19), (280, 19, 346), (574, 15, 7), (481, 19, 15), (539, 7, 19), (15, 19, 7), (633, 265, 444), (557, 126, 265), (572, 444, 126), (265, 126, 444), (629, 277, 154), (511, 105, 277), (557, 154, 105), (277, 105, 154), (628, 311, 276), (572, 317, 311), (511, 276, 317), (311, 317, 276), (557, 105, 126), (511, 317, 105), (572, 126, 317), (105, 317, 126), (608, 346, 31), (481, 256, 346), (483, 31, 256), (346, 256, 31), (628, 276, 125), (511, 243, 276), (481, 125, 243), (276, 243, 125), (629, 260, 277), (483, 216, 260), (511, 277, 216), (260, 216, 277), (481, 243, 256), (511, 216, 243), (483, 256, 216), (243, 216, 256), (632, 215, 303), (593, 304, 215), (514, 303, 304), (215, 304, 303), (626, 88, 110), (576, 203, 88), (593, 110, 203), (88, 203, 110), (612, 84, 440), (514, 307, 84), (576, 440, 307), (84, 307, 440), (593, 203, 304), (576, 307, 203), (514, 304, 307), (203, 307, 304), (641, 155, 247), (501, 382, 155), (527, 247, 382), (155, 382, 247), (629, 209, 390), (530, 35, 209), (501, 390, 35), (209, 35, 390), (626, 24, 207), (527, 191, 24), (530, 207, 191), (24, 191, 207), (501, 35, 382), (530, 191, 35), (527, 382, 191), (35, 191, 382), (633, 244, 265), (517, 130, 244), (557, 265, 130), (244, 130, 265), (612, 273, 16), (577, 355, 273), (517, 16, 355), (273, 355, 16), (629, 154, 400), (557, 127, 154), (577, 400, 127), (154, 127, 400), (517, 355, 130), (577, 127, 355), (557, 130, 127), (355, 127, 130), (626, 207, 88), (530, 471, 207), (576, 88, 471), (207, 471, 88), (629, 400, 209), (577, 472, 400), (530, 209, 472), (400, 472, 209), (612, 440, 273), (576, 250, 440), (577, 273, 250), (440, 250, 273), (530, 472, 471), (577, 250, 472), (576, 471, 250), (472, 250, 471), (641, 247, 249), (527, 190, 247), (571, 249, 190), (247, 190, 249), (626, 134, 24), (569, 78, 134), (527, 24, 78), (134, 78, 24), (613, 368, 12), (571, 408, 368), (569, 12, 408), (368, 408, 12), (527, 78, 190), (569, 408, 78), (571, 190, 408), (78, 408, 190), (632, 387, 215), (563, 389, 387), (593, 215, 389), (387, 389, 215), (617, 196, 157), (504, 425, 196), (563, 157, 425), (196, 425, 157), (626, 110, 300), (593, 437, 110), (504, 300, 437), (110, 437, 300), (563, 425, 389), (504, 437, 425), (593, 389, 437), (425, 437, 389), (636, 193, 156), (508, 426, 193), (567, 156, 426), (193, 426, 156), (613, 324, 432), (506, 161, 324), (508, 432, 161), (324, 161, 432), (617, 388, 327), (567, 398, 388), (506, 327, 398), (388, 398, 327), (508, 161, 426), (506, 398, 161), (567, 426, 398), (161, 398, 426), (626, 300, 134), (504, 427, 300), (569, 134, 427), (300, 427, 134), (617, 327, 196), (506, 180, 327), (504, 196, 180), (327, 180, 196), (613, 12, 324), (569, 402, 12), (506, 324, 402), (12, 402, 324), (504, 180, 427), (506, 402, 180), (569, 427, 402), (180, 402, 427), (640, 197, 252), (562, 323, 197), (487, 252, 323), (197, 323, 252), (625, 342, 439), (485, 360, 342), (562, 439, 360), (342, 360, 439), (611, 369, 228), (487, 421, 369), (485, 228, 421), (369, 421, 228), (562, 360, 323), (485, 421, 360), (487, 323, 421), (360, 421, 323), (641, 249, 133), (571, 409, 249), (565, 133, 409), (249, 409, 133), (613, 83, 368), (566, 422, 83), (571, 368, 422), (83, 422, 368), (625, 361, 198), (565, 282, 361), (566, 198, 282), (361, 282, 198), (571, 422, 409), (566, 282, 422), (565, 409, 282), (422, 282, 409), (636, 375, 193), (547, 182, 375), (508, 193, 182), (375, 182, 193), (611, 28, 143), (533, 101, 28), (547, 143, 101), (28, 101, 143), (613, 432, 30), (508, 61, 432), (533, 30, 61), (432, 61, 30), (547, 101, 182), (533, 61, 101), (508, 182, 61), (101, 61, 182), (625, 198, 342), (566, 362, 198), (485, 342, 362), (198, 362, 342), (613, 30, 83), (533, 318, 30), (566, 83, 318), (30, 318, 83), (611, 228, 28), (485, 14, 228), (533, 28, 14), (228, 14, 28), (566, 318, 362), (533, 14, 318), (485, 362, 14), (318, 14, 362), (631, 104, 185), (558, 462, 104), (589, 185, 462), (104, 462, 185), (610, 431, 320), (581, 456, 431), (558, 320, 456), (431, 456, 320), (605, 291, 295), (589, 75, 291), (581, 295, 75), (291, 75, 295), (558, 456, 462), (581, 75, 456), (589, 462, 75), (456, 75, 462), (640, 252, 236), (487, 109, 252), (503, 236, 109), (252, 109, 236), (611, 449, 369), (548, 112, 449), (487, 369, 112), (449, 112, 369), (610, 357, 448), (503, 173, 357), (548, 448, 173), (357, 173, 448), (487, 112, 109), (548, 173, 112), (503, 109, 173), (112, 173, 109), (636, 417, 375), (597, 378, 417), (547, 375, 378), (417, 378, 375), (605, 455, 56), (583, 322, 455), (597, 56, 322), (455, 322, 56), (611, 143, 99), (547, 261, 143), (583, 99, 261), (143, 261, 99), (597, 322, 378), (583, 261, 322), (547, 378, 261), (322, 261, 378), (610, 448, 431), (548, 97, 448), (581, 431, 97), (448, 97, 431), (611, 99, 449), (583, 98, 99), (548, 449, 98), (99, 98, 449), (605, 295, 455), (581, 69, 295), (583, 455, 69), (295, 69, 455), (548, 98, 97), (583, 69, 98), (581, 97, 69), (98, 69, 97), (637, 435, 285), (556, 457, 435), (493, 285, 457), (435, 457, 285), (607, 332, 77), (564, 466, 332), (556, 77, 466), (332, 466, 77), (604, 418, 329), (493, 103, 418), (564, 329, 103), (418, 103, 329), (556, 466, 457), (564, 103, 466), (493, 457, 103), (466, 103, 457), (631, 185, 53), (589, 415, 185), (549, 53, 415), (185, 415, 53), (605, 377, 291), (586, 149, 377), (589, 291, 149), (377, 149, 291), (607, 167, 379), (549, 413, 167), (586, 379, 413), (167, 413, 379), (589, 149, 415), (586, 413, 149), (549, 415, 413), (149, 413, 415), (636, 396, 417), (488, 401, 396), (597, 417, 401), (396, 401, 417), (604, 116, 48), (560, 343, 116), (488, 48, 343), (116, 343, 48), (605, 56, 117), (597, 474, 56), (560, 117, 474), (56, 474, 117), (488, 343, 401), (560, 474, 343), (597, 401, 474), (343, 474, 401), (607, 379, 332), (586, 115, 379), (564, 332, 115), (379, 115, 332), (605, 117, 377), (560, 341, 117), (586, 377, 341), (117, 341, 377), (604, 329, 116), (564, 270, 329), (560, 116, 270), (329, 270, 116), (586, 341, 115), (560, 270, 341), (564, 115, 270), (341, 270, 115), (632, 245, 387), (561, 281, 245), (563, 387, 281), (245, 281, 387), (620, 80, 136), (500, 366, 80), (561, 136, 366), (80, 366, 136), (617, 157, 438), (563, 367, 157), (500, 438, 367), (157, 367, 438), (561, 366, 281), (500, 367, 366), (563, 281, 367), (366, 367, 281), (637, 285, 465), (493, 106, 285), (568, 465, 106), (285, 106, 465), (604, 63, 418), (532, 210, 63), (493, 418, 210), (63, 210, 418), (620, 325, 289), (568, 306, 325), (532, 289, 306), (325, 306, 289), (493, 210, 106), (532, 306, 210), (568, 106, 306), (210, 306, 106), (636, 156, 396), (567, 347, 156), (488, 396, 347), (156, 347, 396), (617, 206, 388), (480, 345, 206), (567, 388, 345), (206, 345, 388), (604, 48, 95), (488, 460, 48), (480, 95, 460), (48, 460, 95), (567, 345, 347), (480, 460, 345), (488, 347, 460), (345, 460, 347), (620, 289, 80), (532, 21, 289), (500, 80, 21), (289, 21, 80), (604, 95, 63), (480, 479, 95), (532, 63, 479), (95, 479, 63), (617, 438, 206), (500, 121, 438), (480, 206, 121), (438, 121, 206), (532, 479, 21), (480, 121, 479), (500, 21, 121), (479, 121, 21), (641, 133, 181), (565, 313, 133), (482, 181, 313), (133, 313, 181), (625, 128, 361), (598, 18, 128), (565, 361, 18), (128, 18, 361), (608, 186, 354), (482, 64, 186), (598, 354, 64), (186, 64, 354), (565, 18, 313), (598, 64, 18), (482, 313, 64), (18, 64, 313), (640, 194, 197), (518, 251, 194), (562, 197, 251), (194, 251, 197), (606, 114, 199), (516, 119, 114), (518, 199, 119), (114, 119, 199), (625, 439, 330), (562, 221, 439), (516, 330, 221), (439, 221, 330), (518, 119, 251), (516, 221, 119), (562, 251, 221), (119, 221, 251), (635, 164, 349), (539, 51, 164), (580, 349, 51), (164, 51, 349), (608, 264, 280), (499, 240, 264), (539, 280, 240), (264, 240, 280), (606, 9, 263), (580, 32, 9), (499, 263, 32), (9, 32, 263), (539, 240, 51), (499, 32, 240), (580, 51, 32), (240, 32, 51), (625, 330, 128), (516, 468, 330), (598, 128, 468), (330, 468, 128), (606, 263, 114), (499, 11, 263), (516, 114, 11), (263, 11, 114), (608, 354, 264), (598, 146, 354), (499, 264, 146), (354, 146, 264), (516, 11, 468), (499, 146, 11), (598, 468, 146), (11, 146, 468), (639, 315, 132), (538, 222, 315), (555, 132, 222), (315, 222, 132), (601, 423, 446), (526, 178, 423), (538, 446, 178), (423, 178, 446), (618, 359, 60), (555, 424, 359), (526, 60, 424), (359, 424, 60), (538, 178, 222), (526, 424, 178), (555, 222, 424), (178, 424, 222), (638, 153, 184), (596, 183, 153), (536, 184, 183), (153, 183, 184), (616, 278, 384), (525, 50, 278), (596, 384, 50), (278, 50, 384), (601, 288, 160), (536, 170, 288), (525, 160, 170), (288, 170, 160), (596, 50, 183), (525, 170, 50), (536, 183, 170), (50, 170, 183), (634, 420, 238), (551, 419, 420), (590, 238, 419), (420, 419, 238), (618, 189, 174), (585, 287, 189), (551, 174, 287), (189, 287, 174), (616, 13, 188), (590, 428, 13), (585, 188, 428), (13, 428, 188), (551, 287, 419), (585, 428, 287), (590, 419, 428), (287, 428, 419), (601, 160, 423), (525, 57, 160), (526, 423, 57), (160, 57, 423), (616, 188, 278), (585, 403, 188), (525, 278, 403), (188, 403, 278), (618, 60, 189), (526, 176, 60), (585, 189, 176), (60, 176, 189), (525, 403, 57), (585, 176, 403), (526, 57, 176), (403, 176, 57), (637, 465, 407), (568, 352, 465), (535, 407, 352), (465, 352, 407), (620, 434, 325), (591, 463, 434), (568, 325, 463), (434, 463, 325), (619, 166, 301), (535, 404, 166), (591, 301, 404), (166, 404, 301), (568, 463, 352), (591, 404, 463), (535, 352, 404), (463, 404, 352), (632, 445, 245), (520, 46, 445), (561, 245, 46), (445, 46, 245), (623, 219, 309), (502, 393, 219), (520, 309, 393), (219, 393, 309), (620, 136, 218), (561, 392, 136), (502, 218, 392), (136, 392, 218), (520, 393, 46), (502, 392, 393), (561, 46, 392), (393, 392, 46), (638, 29, 371), (537, 148, 29), (523, 371, 148), (29, 148, 371), (619, 81, 259), (595, 27, 81), (537, 259, 27), (81, 27, 259), (623, 253, 192), (523, 370, 253), (595, 192, 370), (253, 370, 192), (537, 27, 148), (595, 370, 27), (523, 148, 370), (27, 370, 148), (620, 218, 434), (502, 326, 218), (591, 434, 326), (218, 326, 434), (623, 192, 219), (595, 328, 192), (502, 219, 328), (192, 328, 219), (619, 301, 81), (591, 82, 301), (595, 81, 82), (301, 82, 81), (502, 328, 326), (595, 82, 328), (591, 326, 82), (328, 82, 326), (639, 214, 315), (540, 113, 214), (538, 315, 113), (214, 113, 315), (622, 266, 102), (592, 212, 266), (540, 102, 212), (266, 212, 102), (601, 446, 41), (538, 312, 446), (592, 41, 312), (446, 312, 41), (540, 212, 113), (592, 312, 212), (538, 113, 312), (212, 312, 113), (637, 407, 96), (535, 469, 407), (534, 96, 469), (407, 469, 96), (619, 239, 166), (594, 406, 239), (535, 166, 406), (239, 406, 166), (622, 447, 351), (534, 94, 447), (594, 351, 94), (447, 94, 351), (535, 406, 469), (594, 94, 406), (534, 469, 94), (406, 94, 469), (638, 184, 29), (536, 26, 184), (537, 29, 26), (184, 26, 29), (601, 391, 288), (529, 169, 391), (536, 288, 169), (391, 169, 288), (619, 259, 49), (537, 171, 259), (529, 49, 171), (259, 171, 49), (536, 169, 26), (529, 171, 169), (537, 26, 171), (169, 171, 26), (622, 351, 266), (594, 386, 351), (592, 266, 386), (351, 386, 266), (619, 49, 239), (529, 275, 49), (594, 239, 275), (49, 275, 239), (601, 41, 391), (592, 274, 41), (529, 391, 274), (41, 274, 391), (594, 275, 386), (529, 274, 275), (592, 386, 274), (275, 274, 386), (631, 53, 67), (549, 54, 53), (599, 67, 54), (53, 54, 67), (607, 187, 167), (546, 395, 187), (549, 167, 395), (187, 395, 167), (615, 296, 292), (599, 68, 296), (546, 292, 68), (296, 68, 292), (549, 395, 54), (546, 68, 395), (599, 54, 68), (395, 68, 54), (637, 96, 435), (534, 224, 96), (556, 435, 224), (96, 224, 435), (622, 321, 447), (492, 204, 321), (534, 447, 204), (321, 204, 447), (607, 77, 107), (556, 443, 77), (492, 107, 443), (77, 443, 107), (534, 204, 224), (492, 443, 204), (556, 224, 443), (204, 443, 224), (639, 297, 214), (490, 335, 297), (540, 214, 335), (297, 335, 214), (615, 410, 74), (531, 223, 410), (490, 74, 223), (410, 223, 74), (622, 102, 52), (540, 65, 102), (531, 52, 65), (102, 65, 52), (490, 223, 335), (531, 65, 223), (540, 335, 65), (223, 65, 335), (607, 107, 187), (492, 308, 107), (546, 187, 308), (107, 308, 187), (622, 52, 321), (531, 202, 52), (492, 321, 202), (52, 202, 321), (615, 292, 410), (546, 66, 292), (531, 410, 66), (292, 66, 410), (492, 202, 308), (531, 66, 202), (546, 308, 66), (202, 66, 308)])
me_0.materials.append(mat_cell)
me_0.use_remesh_preserve_volume = False
me_0.use_remesh_preserve_attributes = False
me_0.use_mirror_vertex_groups = False
me_0.update()
me_plane = bpy.data.meshes.new('Plane')
me_plane.from_pydata([(0.2055, -0.2055, 0.0), (-0.2055, -0.2055, 0.0), (0.2055, 0.2055, 0.0), (-0.2055, 0.2055, 0.0), (0.1112, -0.2685, 0.0), (-5.339e-17, -0.2906, 0.0), (-0.1112, -0.2685, 0.0), (0.1112, 0.2685, 0.0), (1.78e-17, 0.2906, 0.0), (-0.1112, 0.2685, 0.0), (0.2685, -0.1112, 0.0), (0.2906, 0.0, 0.0), (0.2685, 0.1112, 0.0), (-0.2685, 0.1112, 0.0), (-0.2906, 3.559e-17, 0.0), (-0.2685, -0.1112, 0.0), (-0.1174, -0.1174, 0.03341), (-0.166, 2.984e-08, 0.03341), (-0.1174, 0.1174, 0.03341), (7.255e-09, -0.166, 0.03341), (-3.725e-09, -9.806e-09, 0.05166), (-7.255e-09, 0.166, 0.03341), (0.1174, -0.1174, 0.03341), (0.166, 4.435e-08, 0.03341), (0.1174, 0.1174, 0.03341)], [], [(24, 12, 2, 7), (13, 18, 9, 3), (18, 21, 8, 9), (21, 24, 7, 8), (1, 6, 16, 15), (15, 16, 17, 14), (14, 17, 18, 13), (6, 5, 19, 16), (16, 19, 20, 17), (17, 20, 21, 18), (5, 4, 22, 19), (19, 22, 23, 20), (20, 23, 24, 21), (4, 0, 10, 22), (22, 10, 11, 23), (23, 11, 12, 24)])
me_plane.polygons.foreach_set('use_smooth', [True] * 16)
me_plane.materials.append(mat_light)
me_plane.use_remesh_preserve_volume = False
me_plane.use_remesh_preserve_attributes = False
me_plane.use_mirror_vertex_groups = False
me_plane.update()

# ---- objects
ob_cell = bpy.data.objects.new('cell', me_0)
ob_light = bpy.data.objects.new('light', me_plane)
ob_camera = bpy.data.objects.new('camera', cam_camera)

# ---- transforms, parenting, visibility, modifiers, constraints
ob_cell.location = (0.0, 0.0, 0.0)
ob_cell.lineart.crease_threshold = 0.0
ob_light.location = (1.467, -2.151, 0.4898)
ob_light.rotation_euler = (0.0, -0.0, 0.1274)
ob_light.lineart.crease_threshold = 0.0
_c = ob_light.constraints.new('TRACK_TO'); _c.name = 'Track To'
_c.track_axis = 'TRACK_Z'
_c.up_axis = 'UP_X'
ob_camera.location = (-0.1017, -2.754, 1.381)
ob_camera.rotation_euler = (1.099, 1.95e-07, -0.035)
ob_camera.lineart.crease_threshold = 0.0

# ---- collection membership
col_collection_1.objects.link(ob_cell)
col_collection_1.objects.link(ob_light)
col_collection_1.objects.link(ob_camera)

# ---- scene / render settings (as saved in the file)
scene.camera = ob_camera
scene.frame_start = 1; scene.frame_end = 250; scene.frame_set(1)
scene.render.engine = 'CYCLES'
scene.render.image_settings.color_mode = 'RGB'
scene.render.image_settings.compression = 90
scene.render.resolution_x = 800
scene.render.resolution_y = 800
scene.render.dither_intensity = 0.0
scene.render.bake_margin = 2
scene.render.bake_bias = 0.0
scene.cycles.use_denoising = False
scene.cycles.samples = 800
scene.cycles.sampling_pattern = 'TABULATED_SOBOL'
scene.cycles.light_sampling_threshold = 0.0
scene.cycles.use_adaptive_sampling = False
scene.cycles.use_light_tree = False
scene.cycles.blur_glossy = 0.0
scene.cycles.max_bounces = 128
scene.cycles.diffuse_bounces = 128
scene.cycles.glossy_bounces = 128
scene.cycles.transmission_bounces = 128
scene.cycles.volume_bounces = 1
scene.cycles.transparent_max_bounces = 128
scene.cycles.pixel_filter_type = 'GAUSSIAN'
scene.cycles.sample_clamp_direct = 4.0
scene.cycles.sample_clamp_indirect = 4.0
scene.cycles.debug_bvh_type = 'STATIC_BVH'
scene.view_settings.view_transform = 'Standard'
bpy.context.view_layer.update()

